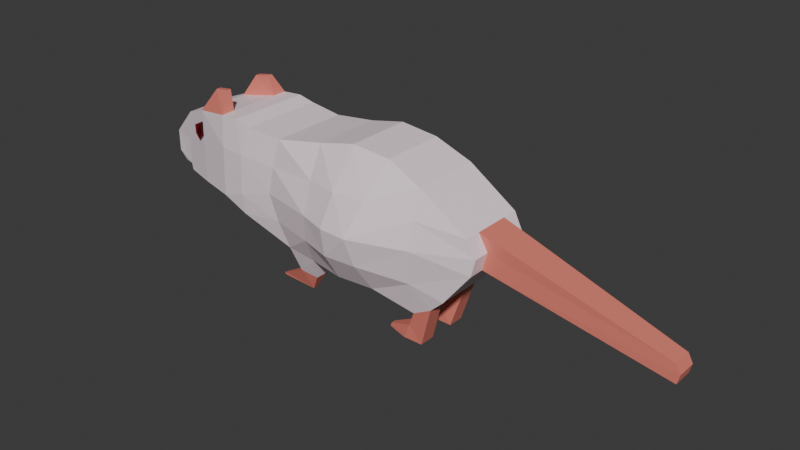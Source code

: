 # Source: rat.blend  (saved by Blender 4.5.90; exported with 4.5.12 LTS)
import bpy
from mathutils import Matrix  # noqa: F401  (used for matrix-valued properties, if any)

bpy.ops.wm.read_factory_settings(use_empty=True)
scene = bpy.context.scene
scene.name = 'Scene'

# ---- collections
col_collection = bpy.data.collections.new('Collection'); scene.collection.children.link(col_collection)

# ---- materials (node trees are filled in below, after node groups)
mat_pelaje = bpy.data.materials.new('Pelaje')
mat_pelaje.use_transparent_shadow = False
mat_blandas = bpy.data.materials.new('Blandas')
mat_blandas.use_transparent_shadow = False
mat_ojos = bpy.data.materials.new('Ojos')
mat_ojos.use_transparent_shadow = False
mat_ojos_2 = bpy.data.materials.new('Ojos_2')
mat_ojos_2.use_transparent_shadow = False

# ---- material node trees
mat_pelaje.use_nodes = True; mat_pelaje.node_tree.nodes.clear()
_N = mat_pelaje.node_tree.nodes; _L = mat_pelaje.node_tree.links
n0 = _N.new('ShaderNodeBsdfPrincipled'); n0.name = 'Principled BSDF'; n0.location = (10, 300)
n0.inputs[0].default_value = (0.9871, 0.8245, 0.8945, 1.0)
n0.inputs[3].default_value = 1.45
n1 = _N.new('ShaderNodeOutputMaterial'); n1.name = 'Material Output'; n1.location = (300, 300)
_L.new(n0.outputs[0], n1.inputs[0])
n1.is_active_output = True
mat_blandas.use_nodes = True; mat_blandas.node_tree.nodes.clear()
_N = mat_blandas.node_tree.nodes; _L = mat_blandas.node_tree.links
n0 = _N.new('ShaderNodeBsdfPrincipled'); n0.name = 'Principled BSDF'; n0.location = (10, 300)
n0.inputs[0].default_value = (0.8002, 0.2217, 0.1699, 1.0)
n0.inputs[3].default_value = 1.45
n1 = _N.new('ShaderNodeOutputMaterial'); n1.name = 'Material Output'; n1.location = (300, 300)
_L.new(n0.outputs[0], n1.inputs[0])
n1.is_active_output = True
mat_ojos.use_nodes = True; mat_ojos.node_tree.nodes.clear()
_N = mat_ojos.node_tree.nodes; _L = mat_ojos.node_tree.links
n0 = _N.new('ShaderNodeBsdfPrincipled'); n0.name = 'Principled BSDF'; n0.location = (10, 300)
n0.inputs[0].default_value = (0.0, 0.0, 0.0, 1.0)
n0.inputs[2].default_value = 0.3
n0.inputs[3].default_value = 1.45
n1 = _N.new('ShaderNodeOutputMaterial'); n1.name = 'Material Output'; n1.location = (300, 300)
_L.new(n0.outputs[0], n1.inputs[0])
n1.is_active_output = True
mat_ojos_2.use_nodes = True; mat_ojos_2.node_tree.nodes.clear()
_N = mat_ojos_2.node_tree.nodes; _L = mat_ojos_2.node_tree.links
n0 = _N.new('ShaderNodeBsdfPrincipled'); n0.name = 'Principled BSDF'; n0.location = (10, 300)
n0.inputs[0].default_value = (0.1838, 0.0, 0.005632, 1.0)
n0.inputs[3].default_value = 1.45
n1 = _N.new('ShaderNodeOutputMaterial'); n1.name = 'Material Output'; n1.location = (300, 300)
_L.new(n0.outputs[0], n1.inputs[0])
n1.is_active_output = True

# ---- world
world_world = bpy.data.worlds.new('World'); scene.world = world_world
world_world.use_nodes = True; world_world.node_tree.nodes.clear()
_N = world_world.node_tree.nodes; _L = world_world.node_tree.links
n0 = _N.new('ShaderNodeOutputWorld'); n0.name = 'World Output'; n0.location = (300, 300)
n1 = _N.new('ShaderNodeBackground'); n1.name = 'Background'; n1.location = (10, 300)
n1.inputs[0].default_value = (0.05088, 0.05088, 0.05088, 1.0)
_L.new(n1.outputs[0], n0.inputs[0])
n0.is_active_output = True
world_world.color = (0.05088, 0.05088, 0.05088)
world_world.use_sun_shadow = False
world_world.sun_shadow_jitter_overblur = 0.0

# ---- meshes
me_plane = bpy.data.meshes.new('Plane')
me_plane.from_pydata([(1.086, -0.3148, 0.4074), (1.456, -0.3332, 1.222), (-2.213, -0.1789, 0.9346), (1.501, -0.3317, 0.8897), (-1.301, -0.4217, 0.8014), (-0.5506, -0.3401, 0.4618), (-0.2443, -0.3456, 0.4298), (0.4913, -0.3823, 0.4298), (0.8937, -0.3033, 0.3016), (0.9834, -0.3414, 1.529), (0.6323, -0.3136, 1.677), (-0.1161, -0.3359, 1.625), (-0.5762, -0.384, 1.548), (-1.286, -0.4003, 1.604), (-1.9, -0.2682, 1.446), (0.9706, -0.4744, 0.9987), (0.4144, -0.6554, 0.9987), (-0.1418, -0.5493, 0.9987), (-0.6979, -0.4242, 0.9987), (1.543, -0.3247, 1.061), (-1.996, -0.224, 1.124), (-1.27, -0.4315, 1.301), (-0.6371, -0.4177, 1.274), (-0.129, -0.4656, 1.312), (0.5233, -0.5194, 1.338), (0.977, -0.4267, 1.264), (-2.126, -0.1834, 0.8541), (1.232, -0.3357, 0.5465), (-2.007, -0.2195, 0.8615), (-0.6243, -0.3997, 0.7302), (-0.193, -0.4934, 0.7142), (0.4528, -0.5678, 0.7142), (0.9321, -0.4098, 0.6501), (0.1235, -0.4137, 0.4298), (0.2527, -0.3218, 1.71), (0.1363, -0.64, 0.9987), (0.1972, -0.5338, 1.325), (0.1299, -0.5914, 0.7142), (-0.9312, -0.4166, 1.576), (-1.02, -0.4473, 1.295), (-1.044, -0.4436, 0.8945), (-2.219, -0.1745, 1.145), (-1.984, -0.2289, 0.8014), (-1.655, -0.3291, 1.538), (-1.66, -0.3331, 0.8067), (-1.045, -0.4168, 0.6843), (1.091, 0.0, 0.4169), (-2.219, 0.05522, 1.145), (1.456, 0.0, 1.222), (-2.213, 0.05056, 0.9346), (1.501, 0.0, 0.8897), (-1.778, 0.0, 0.8078), (-1.305, 0.0, 0.8014), (-0.5506, 0.06854, 0.4618), (-0.2443, 0.0, 0.4298), (0.8937, 0.0, 0.3016), (-1.286, 0.0, 1.604), (-1.9, 0.01865, 1.446), (1.543, 0.0, 1.061), (-2.216, 0.0569, 1.04), (-0.9312, 0.0, 1.576), (-2.06, 0.04626, 1.295), (-1.652, 0.0, 1.541), (-1.093, 0.0, 1.616), (-0.928, 0.0, 0.6316), (0.4913, 0.0, 0.4298), (-2.219, -0.04476, 1.145), (-2.126, 0.04154, 0.8541), (-2.213, -0.04736, 0.9352), (0.8937, -0.1475, 0.3016), (1.232, 0.0, 0.5465), (1.091, -0.165, 0.4169), (0.9834, 0.0, 1.529), (1.456, -0.1763, 1.222), (-0.2443, -0.1209, 0.4298), (-2.008, 0.03588, 0.8591), (0.6323, 0.0, 1.677), (0.2527, 0.0, 1.71), (-1.652, -0.1976, 1.541), (-1.286, -0.2559, 1.604), (-0.1161, 0.0, 1.625), (1.543, -0.1684, 1.061), (-0.5762, 0.0, 1.548), (-1.093, -0.4108, 1.616), (1.501, -0.1749, 0.8897), (-1.984, 0.0298, 0.8014), (-0.5506, -0.117, 0.4618), (-0.4024, -0.1985, 0.01724), (-0.4014, -0.1613, 0.0166), (-0.3071, -0.1122, 0.1877), (-0.3071, -0.2454, 0.1877), (-0.4936, -0.255, 0.2072), (-0.4936, -0.1205, 0.2072), (-0.7792, -0.1919, 0.03051), (-0.7891, -0.1932, 0.05259), (-2.286, -0.01067, 1.004), (-2.288, -0.007151, 1.067), (-1.332, -0.2857, 1.8), (-1.486, -0.2731, 1.774), (-1.332, -0.2391, 1.8), (-1.486, -0.2269, 1.774), (3.266, 0.0, 0.603), (3.22, 0.0, 0.6873), (3.244, 0.0, 0.5131), (3.244, -0.1003, 0.5131), (3.22, -0.1003, 0.6873), (3.266, -0.1003, 0.603), (0.7711, -0.2848, 0.002676), (0.9684, -0.2848, 0.002676), (0.7711, -0.1326, 0.002676), (0.8324, -0.286, 0.1521), (0.8324, -0.1333, 0.1521), (0.9684, -0.1261, 0.003176), (0.57, -0.2288, 0.01117), (0.57, -0.1885, 0.01117), (0.5862, -0.2289, 0.05075), (0.5862, -0.1886, 0.05075), (-1.657, -0.3305, 1.277), (-1.656, -0.3297, 1.425), (-1.817, -0.279, 1.341), (-1.73, -0.3079, 1.21), (-1.807, -0.2831, 1.255), (-1.657, -0.3305, 1.277), (-1.656, -0.3297, 1.425), (-1.817, -0.279, 1.341), (-1.73, -0.3079, 1.21), (-1.807, -0.2831, 1.255), (-1.704, -0.329, 1.282), (-1.704, -0.3286, 1.372), (-1.777, -0.3055, 1.334), (-1.742, -0.3173, 1.247), (-1.768, -0.3088, 1.263), (-1.661, -0.3428, 1.277), (-1.66, -0.342, 1.425), (-1.821, -0.2914, 1.341), (-1.734, -0.3202, 1.21), (-1.811, -0.2954, 1.255), (-1.734, -0.3297, 1.285), (-1.733, -0.3294, 1.34), (-1.753, -0.3233, 1.33), (-1.75, -0.3247, 1.27), (-1.745, -0.3262, 1.267), (-1.707, -0.3382, 1.282), (-1.706, -0.3377, 1.372), (-1.78, -0.3146, 1.334), (-1.745, -0.3265, 1.247), (-1.771, -0.3179, 1.263), (-1.736, -0.3354, 1.285), (-1.735, -0.3351, 1.34), (-1.755, -0.329, 1.33), (-1.752, -0.3304, 1.27), (-1.747, -0.3319, 1.267), (1.086, 0.3148, 0.4074), (1.456, 0.3332, 1.222), (-2.213, 0.1789, 0.9346), (1.501, 0.3317, 0.8897), (-1.301, 0.4217, 0.8014), (-0.5506, 0.3401, 0.4618), (-0.2443, 0.3456, 0.4298), (0.4913, 0.3823, 0.4298), (0.8937, 0.3033, 0.3016), (0.9834, 0.3414, 1.529), (0.6323, 0.3136, 1.677), (-0.1161, 0.3359, 1.625), (-0.5762, 0.384, 1.548), (-1.286, 0.4003, 1.604), (-1.9, 0.2682, 1.446), (0.9706, 0.4744, 0.9987), (0.4144, 0.6554, 0.9987), (-0.1418, 0.5493, 0.9987), (-0.6979, 0.4242, 0.9987), (1.543, 0.3247, 1.061), (-1.996, 0.224, 1.124), (-1.27, 0.4315, 1.301), (-0.6371, 0.4177, 1.274), (-0.129, 0.4656, 1.312), (0.5233, 0.5194, 1.338), (0.977, 0.4267, 1.264), (-2.126, 0.1834, 0.8541), (1.232, 0.3357, 0.5465), (-2.007, 0.2195, 0.8615), (-0.6243, 0.3997, 0.7302), (-0.193, 0.4934, 0.7142), (0.4528, 0.5678, 0.7142), (0.9321, 0.4098, 0.6501), (0.1235, 0.4137, 0.4298), (0.2527, 0.3218, 1.71), (0.1363, 0.64, 0.9987), (0.1972, 0.5338, 1.325), (0.1299, 0.5914, 0.7142), (-0.9312, 0.4166, 1.576), (-1.02, 0.4473, 1.295), (-1.044, 0.4436, 0.8945), (-2.219, 0.1745, 1.145), (-1.984, 0.2289, 0.8014), (-1.655, 0.3291, 1.538), (-1.66, 0.3331, 0.8067), (-1.045, 0.4168, 0.6843), (-2.219, -0.05522, 1.145), (-2.213, -0.05056, 0.9346), (-0.5506, -0.06854, 0.4618), (-1.9, -0.01865, 1.446), (-2.216, -0.0569, 1.04), (-2.06, -0.04626, 1.295), (-2.219, 0.04476, 1.145), (-2.126, -0.04154, 0.8541), (-2.213, 0.04736, 0.9352), (0.8937, 0.1475, 0.3016), (1.091, 0.165, 0.4169), (1.456, 0.1763, 1.222), (-0.2443, 0.1209, 0.4298), (-2.008, -0.03588, 0.8591), (-1.652, 0.1976, 1.541), (-1.286, 0.2559, 1.604), (1.543, 0.1684, 1.061), (-1.093, 0.4108, 1.616), (1.501, 0.1749, 0.8897), (-1.984, -0.0298, 0.8014), (-0.5506, 0.117, 0.4618), (-0.4024, 0.1985, 0.01724), (-0.4014, 0.1613, 0.0166), (-0.3071, 0.1122, 0.1877), (-0.3071, 0.2454, 0.1877), (-0.4936, 0.255, 0.2072), (-0.4936, 0.1205, 0.2072), (-0.7792, 0.1919, 0.03051), (-0.7891, 0.1932, 0.05259), (-2.286, 0.01067, 1.004), (-2.288, 0.007151, 1.067), (-1.332, 0.2857, 1.8), (-1.486, 0.2731, 1.774), (-1.332, 0.2391, 1.8), (-1.486, 0.2269, 1.774), (3.244, 0.1003, 0.5131), (3.22, 0.1003, 0.6873), (3.266, 0.1003, 0.603), (0.7711, 0.2848, 0.002676), (0.9684, 0.2848, 0.002676), (0.7711, 0.1326, 0.002676), (0.8324, 0.286, 0.1521), (0.8324, 0.1333, 0.1521), (0.9684, 0.1261, 0.003176), (0.57, 0.2288, 0.01117), (0.57, 0.1885, 0.01117), (0.5862, 0.2289, 0.05075), (0.5862, 0.1886, 0.05075), (-1.657, 0.3305, 1.277), (-1.656, 0.3297, 1.425), (-1.817, 0.279, 1.341), (-1.73, 0.3079, 1.21), (-1.807, 0.2831, 1.255), (-1.657, 0.3305, 1.277), (-1.656, 0.3297, 1.425), (-1.817, 0.279, 1.341), (-1.73, 0.3079, 1.21), (-1.807, 0.2831, 1.255), (-1.704, 0.329, 1.282), (-1.704, 0.3286, 1.372), (-1.777, 0.3055, 1.334), (-1.742, 0.3173, 1.247), (-1.768, 0.3088, 1.263), (-1.661, 0.3428, 1.277), (-1.66, 0.342, 1.425), (-1.821, 0.2914, 1.341), (-1.734, 0.3202, 1.21), (-1.811, 0.2954, 1.255), (-1.734, 0.3297, 1.285), (-1.733, 0.3294, 1.34), (-1.753, 0.3233, 1.33), (-1.75, 0.3247, 1.27), (-1.745, 0.3262, 1.267), (-1.707, 0.3382, 1.282), (-1.706, 0.3377, 1.372), (-1.78, 0.3146, 1.334), (-1.745, 0.3265, 1.247), (-1.771, 0.3179, 1.263), (-1.736, 0.3354, 1.285), (-1.735, 0.3351, 1.34), (-1.755, 0.329, 1.33), (-1.752, 0.3304, 1.27), (-1.747, 0.3319, 1.267)], [], [(40, 18, 29), (28, 44, 42), (2, 28, 26), (14, 43, 119, 20), (4, 40, 45), (68, 67, 49), (71, 70, 46), (73, 72, 48), (66, 96, 47), (57, 62, 78), (44, 52, 51), (83, 60, 38), (7, 65, 33), (90, 87, 91), (91, 94, 92), (112, 108, 0), (1, 19, 25, 9), (8, 0, 110), (3, 27, 32, 15), (17, 30, 29, 18), (16, 31, 37, 35), (15, 32, 31, 16), (12, 22, 39, 38), (41, 14, 20), (43, 13, 21), (23, 22, 12, 11), (24, 36, 34, 10), (9, 25, 24, 10), (25, 15, 16, 24), (16, 35, 36, 24), (17, 18, 22, 23), (18, 40, 39, 22), (4, 44, 117, 118, 43, 21), (19, 3, 15, 25), (32, 8, 7, 31), (31, 7, 33, 37), (30, 6, 5, 29), (29, 5, 45, 40), (0, 8, 32, 27), (33, 6, 30, 37), (36, 35, 17, 23), (36, 23, 11, 34), (37, 30, 17, 35), (28, 2, 41, 20), (39, 83, 38), (44, 28, 20, 119, 121, 120, 117), (39, 21, 13, 83), (39, 40, 4, 21), (46, 55, 69, 71), (59, 47, 96), (69, 55, 65), (74, 65, 54), (56, 79, 78, 62), (105, 73, 48, 102), (56, 63, 83, 79), (66, 47, 61), (54, 53, 86, 74), (84, 50, 70), (86, 53, 64), (83, 63, 60), (106, 104, 84, 81), (84, 3, 19, 81), (88, 87, 90, 89), (60, 82, 12, 38), (64, 45, 5, 86), (51, 85, 42, 44), (44, 4, 52), (85, 75, 28, 42), (70, 27, 3, 84), (78, 43, 14, 57), (57, 14, 41, 61), (82, 80, 11, 12), (41, 2, 68), (13, 79, 83), (41, 66, 61), (73, 81, 19, 1), (80, 77, 34, 11), (97, 99, 79, 13), (108, 107, 110, 0), (77, 76, 10, 34), (72, 9, 10, 76), (75, 67, 26, 28), (65, 74, 6, 33), (52, 4, 45, 64), (72, 73, 1, 9), (70, 71, 0, 27), (65, 7, 8, 69), (67, 68, 2, 26), (94, 91, 87, 93), (41, 68, 66), (92, 89, 74, 86), (89, 92, 88), (91, 92, 86, 5), (91, 5, 6, 90), (90, 6, 74, 89), (94, 93, 88, 92), (87, 88, 93), (95, 49, 59, 96), (96, 66, 68, 95), (99, 97, 98, 100), (68, 49, 95), (98, 43, 78, 100), (100, 78, 79, 99), (98, 97, 13, 43), (101, 106, 105, 102), (103, 104, 106, 101), (104, 103, 50, 84), (105, 106, 81, 73), (102, 48, 58, 101), (101, 58, 50, 103), (112, 109, 107, 108), (113, 107, 109, 114), (112, 71, 69, 111), (111, 109, 112), (110, 111, 69, 8), (71, 112, 0), (113, 114, 116, 115), (115, 110, 107, 113), (115, 116, 111, 110), (116, 114, 109, 111), (126, 124, 134, 136), (121, 119, 124, 126), (118, 119, 43), (117, 120, 125, 122), (120, 121, 126, 125), (119, 118, 123, 124), (118, 117, 122, 123), (127, 130, 145, 142), (122, 125, 135, 132), (123, 122, 132, 133), (125, 126, 136, 135), (124, 123, 133, 134), (127, 128, 133, 132), (128, 129, 134, 133), (130, 127, 132, 135), (131, 130, 135, 136), (129, 131, 136, 134), (141, 139, 149, 151), (128, 127, 142, 143), (130, 131, 146, 145), (129, 128, 143, 144), (131, 129, 144, 146), (137, 138, 143, 142), (138, 139, 144, 143), (140, 137, 142, 145), (141, 140, 145, 146), (139, 141, 146, 144), (147, 150, 151, 149, 148), (137, 140, 150, 147), (138, 137, 147, 148), (140, 141, 151, 150), (139, 138, 148, 149), (192, 181, 170), (180, 194, 196), (154, 178, 180), (166, 172, 248, 195), (156, 197, 192), (206, 199, 205), (208, 46, 70), (209, 48, 72), (204, 198, 228), (201, 212, 62), (196, 51, 52), (215, 190, 60), (159, 185, 65), (222, 223, 219), (223, 224, 226), (241, 152, 237), (153, 161, 177, 171), (160, 239, 152), (155, 167, 184, 179), (169, 170, 181, 182), (168, 187, 189, 183), (167, 168, 183, 184), (164, 190, 191, 174), (193, 172, 166), (195, 173, 165), (175, 163, 164, 174), (176, 162, 186, 188), (161, 162, 176, 177), (177, 176, 168, 167), (168, 176, 188, 187), (169, 175, 174, 170), (170, 174, 191, 192), (156, 173, 195, 247, 246, 196), (171, 177, 167, 155), (184, 183, 159, 160), (183, 189, 185, 159), (182, 181, 157, 158), (181, 192, 197, 157), (152, 179, 184, 160), (185, 189, 182, 158), (188, 175, 169, 187), (188, 186, 163, 175), (189, 187, 169, 182), (180, 172, 193, 154), (191, 190, 215), (196, 246, 249, 250, 248, 172, 180), (191, 215, 165, 173), (191, 173, 156, 192), (46, 208, 207, 55), (202, 228, 198), (207, 65, 55), (210, 54, 65), (56, 62, 212, 213), (234, 102, 48, 209), (56, 213, 215, 63), (204, 203, 198), (54, 210, 218, 200), (216, 70, 50), (218, 64, 200), (215, 60, 63), (235, 214, 216, 233), (216, 214, 171, 155), (220, 221, 222, 219), (60, 190, 164, 82), (64, 218, 157, 197), (51, 196, 194, 217), (196, 52, 156), (217, 194, 180, 211), (70, 216, 155, 179), (212, 201, 166, 195), (201, 203, 193, 166), (82, 164, 163, 80), (193, 206, 154), (165, 215, 213), (193, 203, 204), (209, 153, 171, 214), (80, 163, 186, 77), (229, 165, 213, 231), (237, 152, 239, 236), (77, 186, 162, 76), (72, 76, 162, 161), (211, 180, 178, 205), (65, 185, 158, 210), (52, 64, 197, 156), (72, 161, 153, 209), (70, 179, 152, 208), (65, 207, 160, 159), (205, 178, 154, 206), (226, 225, 219, 223), (193, 204, 206), (224, 218, 210, 221), (221, 220, 224), (223, 157, 218, 224), (223, 222, 158, 157), (222, 221, 210, 158), (226, 224, 220, 225), (219, 225, 220), (227, 228, 202, 199), (228, 227, 206, 204), (231, 232, 230, 229), (206, 227, 199), (230, 232, 212, 195), (232, 231, 213, 212), (230, 195, 165, 229), (101, 102, 234, 235), (103, 101, 235, 233), (233, 216, 50, 103), (234, 209, 214, 235), (241, 237, 236, 238), (242, 243, 238, 236), (241, 240, 207, 208), (240, 241, 238), (239, 160, 207, 240), (208, 152, 241), (242, 244, 245, 243), (244, 242, 236, 239), (244, 239, 240, 245), (245, 240, 238, 243), (255, 265, 263, 253), (250, 255, 253, 248), (247, 195, 248), (246, 251, 254, 249), (249, 254, 255, 250), (248, 253, 252, 247), (247, 252, 251, 246), (256, 271, 274, 259), (251, 261, 264, 254), (252, 262, 261, 251), (254, 264, 265, 255), (253, 263, 262, 252), (256, 261, 262, 257), (257, 262, 263, 258), (259, 264, 261, 256), (260, 265, 264, 259), (258, 263, 265, 260), (270, 280, 278, 268), (257, 272, 271, 256), (259, 274, 275, 260), (258, 273, 272, 257), (260, 275, 273, 258), (266, 271, 272, 267), (267, 272, 273, 268), (269, 274, 271, 266), (270, 275, 274, 269), (268, 273, 275, 270), (276, 277, 278, 280, 279), (266, 276, 279, 269), (267, 277, 276, 266), (269, 279, 280, 270), (268, 278, 277, 267)])
me_plane.polygons.foreach_set('material_index', [0, 0, 0, 0, 0, 0, 0, 0, 1, 0, 0, 0, 0, 1, 1, 1, 0, 1, 0, 0, 0, 0, 0, 0, 0, 0, 0, 0, 0, 0, 0, 0, 0, 0, 0, 0, 0, 0, 0, 0, 0, 0, 0, 0, 0, 0, 0, 0, 0, 1, 0, 0, 0, 1, 0, 0, 0, 0, 0, 0, 1, 0, 1, 0, 0, 0, 0, 0, 0, 0, 0, 0, 0, 0, 0, 0, 0, 1, 1, 0, 0, 0, 0, 0, 0, 0, 0, 0, 1, 0, 0, 1, 0, 0, 0, 1, 1, 1, 1, 1, 1, 1, 1, 1, 1, 1, 1, 1, 0, 0, 1, 1, 1, 1, 1, 1, 1, 1, 1, 1, 2, 0, 0, 0, 0, 0, 0, 2, 2, 2, 2, 2, 3, 3, 3, 3, 3, 2, 2, 2, 2, 2, 3, 3, 3, 3, 3, 3, 2, 2, 2, 2, 0, 0, 0, 0, 0, 0, 0, 0, 1, 0, 0, 0, 0, 1, 1, 1, 0, 1, 0, 0, 0, 0, 0, 0, 0, 0, 0, 0, 0, 0, 0, 0, 0, 0, 0, 0, 0, 0, 0, 0, 0, 0, 0, 0, 0, 0, 0, 0, 0, 1, 0, 0, 0, 1, 0, 0, 0, 0, 0, 0, 1, 0, 1, 0, 0, 0, 0, 0, 0, 0, 0, 0, 0, 0, 0, 0, 0, 1, 1, 0, 0, 0, 0, 0, 0, 0, 0, 0, 1, 0, 0, 1, 0, 0, 0, 1, 1, 1, 1, 1, 1, 1, 1, 1, 1, 1, 1, 1, 1, 1, 1, 1, 1, 1, 1, 1, 1, 1, 2, 0, 0, 0, 0, 0, 0, 2, 2, 2, 2, 2, 3, 3, 3, 3, 3, 2, 2, 2, 2, 2, 3, 3, 3, 3, 3, 3, 2, 2, 2, 2])
_uv = me_plane.uv_layers.new(name='UVMap')
_uv.uv.foreach_set('vector', [0.3394, 0.3433, 0.4286, 0.5, 0.4286, 0.25, 0.005231, 0.01955, 0.1708, 0.03641, 0.07143, 0.0, 0.0, 0.5, 0.005231, 0.01955, 0.0, 0.25, 0.1429, 1.0, 0.2143, 0.9982, 0.1482, 0.8799, 0.07558, 0.75, 0.2857, 0.001272, 0.3394, 0.3433, 0.3349, 0.0, 0.0, 0.5018, 0.0, 0.25, 0.0, 0.5, 1.0, 0.0, 1.0, 0.25, 1.0, 0.0, 1.0, 1.0, 0.8571, 1.0, 1.0, 1.0, 0.0, 1.0, 0.0, 1.0, 0.0, 1.0, 0.1429, 1.0, 0.2143, 1.0, 0.2143, 1.0, 0.1708, 0.03641, 0.2857, 0.0, 0.1429, 0.0, 0.3214, 1.0, 0.3571, 1.0, 0.3571, 1.0, 0.7143, 0.0, 0.7143, 0.0, 0.6429, 0.0, 0.5714, 0.0, 0.5656, 0.0, 0.4286, 0.0, 0.4286, 0.0, 0.4286, 0.0, 0.4286, 0.0, 1.0, 0.0, 1.0, 0.0, 1.0, 0.0, 1.0, 1.0, 1.0, 0.75, 0.8571, 0.75, 0.8571, 1.0, 0.8571, 0.0, 1.0, 0.0, 0.8571, 0.0, 1.0, 0.5, 1.0, 0.25, 0.8571, 0.25, 0.8571, 0.5, 0.5714, 0.5, 0.5714, 0.25, 0.4286, 0.25, 0.4286, 0.5, 0.7143, 0.5, 0.7143, 0.25, 0.6429, 0.25, 0.6429, 0.5, 0.8571, 0.5, 0.8571, 0.25, 0.7143, 0.25, 0.7143, 0.5, 0.4286, 1.0, 0.4286, 0.75, 0.3418, 0.75, 0.3571, 1.0, 9.234e-05, 0.9998, 0.1429, 1.0, 0.07558, 0.75, 0.2143, 0.9982, 0.2857, 1.0, 0.2857, 0.75, 0.5714, 0.75, 0.4286, 0.75, 0.4286, 1.0, 0.5714, 1.0, 0.7143, 0.75, 0.6429, 0.75, 0.6429, 1.0, 0.7143, 1.0, 0.8571, 1.0, 0.8571, 0.75, 0.7143, 0.75, 0.7143, 1.0, 0.8571, 0.75, 0.8571, 0.5, 0.7143, 0.5, 0.7143, 0.75, 0.7143, 0.5, 0.6429, 0.5, 0.6429, 0.75, 0.7143, 0.75, 0.5714, 0.5, 0.4286, 0.5, 0.4286, 0.75, 0.5714, 0.75, 0.4286, 0.5, 0.3394, 0.3433, 0.3418, 0.75, 0.4286, 0.75, 0.2857, 0.001272, 0.1708, 0.03641, 0.1988, 0.6545, 0.2075, 0.8486, 0.2143, 0.9982, 0.2857, 0.75, 1.0, 0.75, 1.0, 0.5, 0.8571, 0.5, 0.8571, 0.75, 0.8571, 0.25, 0.8571, 0.0, 0.7143, 0.0, 0.7143, 0.25, 0.7143, 0.25, 0.7143, 0.0, 0.6429, 0.0, 0.6429, 0.25, 0.5714, 0.25, 0.5714, 0.0, 0.4286, 0.0, 0.4286, 0.25, 0.4286, 0.25, 0.4286, 0.0, 0.3349, 0.0, 0.3394, 0.3433, 1.0, 0.0, 0.8571, 0.0, 0.8571, 0.25, 1.0, 0.25, 0.6429, 0.0, 0.5714, 0.0, 0.5714, 0.25, 0.6429, 0.25, 0.6429, 0.75, 0.6429, 0.5, 0.5714, 0.5, 0.5714, 0.75, 0.6429, 0.75, 0.5714, 0.75, 0.5714, 1.0, 0.6429, 1.0, 0.6429, 0.25, 0.5714, 0.25, 0.5714, 0.5, 0.6429, 0.5, 0.005231, 0.01955, 0.0, 0.5, 9.234e-05, 0.9998, 0.07558, 0.75, 0.3418, 0.75, 0.3214, 1.0, 0.3571, 1.0, 0.1708, 0.03641, 0.005231, 0.01955, 0.07558, 0.75, 0.1482, 0.8799, 0.1463, 0.7524, 0.1695, 0.6232, 0.1988, 0.6545, 0.3418, 0.75, 0.2857, 0.75, 0.2857, 1.0, 0.3214, 1.0, 0.3418, 0.75, 0.3394, 0.3433, 0.2857, 0.001272, 0.2857, 0.75, 1.0, 0.0, 0.8571, 0.0, 0.8571, 0.0, 1.0, 0.0, 0.0, 0.0, 0.0, 0.0, 0.0, 0.0, 0.8571, 0.0, 0.8571, 0.0, 0.7143, 0.0, 0.5714, 0.0, 0.7143, 0.0, 0.5714, 0.0, 0.2857, 1.0, 0.2857, 1.0, 0.2143, 1.0, 0.2143, 1.0, 1.0, 1.0, 1.0, 1.0, 1.0, 1.0, 1.0, 1.0, 0.2857, 1.0, 0.3214, 1.0, 0.3214, 1.0, 0.2857, 1.0, 0.0, 1.0, 0.0, 1.0, 0.07143, 1.0, 0.5714, 0.0, 0.4286, 0.0, 0.4286, 0.0, 0.5714, 0.0, 1.0, 0.5, 1.0, 0.5, 1.0, 0.25, 0.4286, 0.0, 0.4286, 0.0, 0.3571, 0.0, 0.3214, 1.0, 0.3214, 1.0, 0.3571, 1.0, 1.0, 0.75, 1.0, 0.5, 1.0, 0.5, 1.0, 0.75, 1.0, 0.5, 1.0, 0.5, 1.0, 0.75, 1.0, 0.75, 0.5692, 0.0, 0.5656, 0.0, 0.5714, 0.0, 0.5714, 0.0, 0.3571, 1.0, 0.4286, 1.0, 0.4286, 1.0, 0.3571, 1.0, 0.3571, 0.0, 0.3349, 0.0, 0.4286, 0.0, 0.4286, 0.0, 0.1429, 0.0, 0.07143, 0.0, 0.07143, 0.0, 0.1708, 0.03641, 0.1708, 0.03641, 0.2857, 0.001272, 0.2857, 0.0, 0.07143, 0.0, 0.0, 0.0, 0.005231, 0.01955, 0.07143, 0.0, 1.0, 0.25, 1.0, 0.25, 1.0, 0.5, 1.0, 0.5, 0.2143, 1.0, 0.2143, 0.9982, 0.1429, 1.0, 0.1429, 1.0, 0.1429, 1.0, 0.1429, 1.0, 9.234e-05, 0.9998, 0.07143, 1.0, 0.4286, 1.0, 0.5714, 1.0, 0.5714, 1.0, 0.4286, 1.0, 9.234e-05, 0.9998, 0.0, 0.5, 0.0, 0.5018, 0.2857, 1.0, 0.2857, 1.0, 0.3214, 1.0, 9.234e-05, 0.9998, 0.0, 1.0, 0.07143, 1.0, 1.0, 1.0, 1.0, 0.75, 1.0, 0.75, 1.0, 1.0, 0.5714, 1.0, 0.6429, 1.0, 0.6429, 1.0, 0.5714, 1.0, 0.2857, 1.0, 0.2857, 1.0, 0.2857, 1.0, 0.2857, 1.0, 1.0, 0.0, 0.8571, 0.0, 0.8571, 0.0, 1.0, 0.0, 0.6429, 1.0, 0.7143, 1.0, 0.7143, 1.0, 0.6429, 1.0, 0.8571, 1.0, 0.8571, 1.0, 0.7143, 1.0, 0.7143, 1.0, 0.0, 0.0, 0.0, 0.25, 0.0, 0.25, 0.005231, 0.01955, 0.7143, 0.0, 0.5714, 0.0, 0.5714, 0.0, 0.6429, 0.0, 0.2857, 0.0, 0.2857, 0.001272, 0.3349, 0.0, 0.3571, 0.0, 0.8571, 1.0, 1.0, 1.0, 1.0, 1.0, 0.8571, 1.0, 1.0, 0.25, 1.0, 0.0, 1.0, 0.0, 1.0, 0.25, 0.7143, 0.0, 0.7143, 0.0, 0.8571, 0.0, 0.8571, 0.0, 0.0, 0.25, 0.0, 0.5018, 0.0, 0.5, 0.0, 0.25, 0.4286, 0.0, 0.4286, 0.0, 0.5656, 0.0, 0.4286, 0.0, 9.234e-05, 0.9998, 0.0, 0.5018, 0.0, 1.0, 0.4286, 0.0, 0.5714, 0.0, 0.5714, 0.0, 0.4286, 0.0, 0.5714, 0.0, 0.4286, 0.0, 0.5692, 0.0, 0.4286, 0.0, 0.4286, 0.0, 0.4286, 0.0, 0.4286, 0.0, 0.4286, 0.0, 0.4286, 0.0, 0.5714, 0.0, 0.5714, 0.0, 0.5714, 0.0, 0.5714, 0.0, 0.5714, 0.0, 0.5714, 0.0, 0.4286, 0.0, 0.4286, 0.0, 0.5692, 0.0, 0.4286, 0.0, 0.5656, 0.0, 0.5692, 0.0, 0.4286, 0.0, 0.0, 0.0, 0.0, 0.0, 0.0, 0.0, 0.0, 0.0, 0.0, 1.0, 0.0, 1.0, 0.0, 0.5018, 0.0, 0.5011, 0.2857, 1.0, 0.2857, 1.0, 0.2143, 1.0, 0.2143, 1.0, 0.0, 0.5018, 0.0, 0.5, 0.0, 0.5011, 0.2143, 1.0, 0.2143, 0.9982, 0.2143, 1.0, 0.2143, 1.0, 0.2143, 1.0, 0.2143, 1.0, 0.2857, 1.0, 0.2857, 1.0, 0.2143, 1.0, 0.2857, 1.0, 0.2857, 1.0, 0.2143, 0.9982, 1.0, 0.75, 1.0, 0.75, 1.0, 1.0, 1.0, 1.0, 1.0, 0.5, 1.0, 0.5, 1.0, 0.75, 1.0, 0.75, 1.0, 0.5, 1.0, 0.5, 1.0, 0.5, 1.0, 0.5, 1.0, 1.0, 1.0, 0.75, 1.0, 0.75, 1.0, 1.0, 0.0, 0.0, 0.0, 0.0, 0.0, 0.0, 0.0, 0.0, 0.0, 0.0, 0.0, 0.0, 0.0, 0.0, 0.0, 0.0, 1.0, 0.0, 0.8571, 0.0, 0.8571, 0.0, 1.0, 0.0, 0.8571, 0.0, 0.8571, 0.0, 0.8571, 0.0, 0.8571, 0.0, 1.0, 0.0, 1.0, 0.0, 0.8571, 0.0, 0.8571, 0.0, 0.8571, 0.0, 0.8571, 0.0, 1.0, 0.0, 0.8571, 0.0, 0.8571, 0.0, 0.8571, 0.0, 0.8571, 0.0, 1.0, 0.0, 1.0, 0.0, 1.0, 0.0, 0.8571, 0.0, 0.8571, 0.0, 0.8571, 0.0, 0.8571, 0.0, 0.8571, 0.0, 0.8571, 0.0, 0.8571, 0.0, 0.8571, 0.0, 0.8571, 0.0, 0.8571, 0.0, 0.8571, 0.0, 0.8571, 0.0, 0.8571, 0.0, 0.8571, 0.0, 0.8571, 0.0, 0.8571, 0.0, 0.1463, 0.7524, 0.1482, 0.8799, 0.1482, 0.8799, 0.1463, 0.7524, 0.1463, 0.7524, 0.1482, 0.8799, 0.1482, 0.8799, 0.1463, 0.7524, 0.2075, 0.8486, 0.1482, 0.8799, 0.2143, 0.9982, 0.1988, 0.6545, 0.1695, 0.6232, 0.1695, 0.6232, 0.1988, 0.6545, 0.1695, 0.6232, 0.1463, 0.7524, 0.1463, 0.7524, 0.1695, 0.6232, 0.1482, 0.8799, 0.2075, 0.8486, 0.2075, 0.8486, 0.1482, 0.8799, 0.2075, 0.8486, 0.1988, 0.6545, 0.1988, 0.6545, 0.2075, 0.8486, 0.1842, 0.6975, 0.1692, 0.682, 0.1692, 0.682, 0.1842, 0.6975, 0.1988, 0.6545, 0.1695, 0.6232, 0.1695, 0.6232, 0.1988, 0.6545, 0.2075, 0.8486, 0.1988, 0.6545, 0.1988, 0.6545, 0.2075, 0.8486, 0.1695, 0.6232, 0.1463, 0.7524, 0.1463, 0.7524, 0.1695, 0.6232, 0.1482, 0.8799, 0.2075, 0.8486, 0.2075, 0.8486, 0.1482, 0.8799, 0.1842, 0.6975, 0.1897, 0.8171, 0.2075, 0.8486, 0.1988, 0.6545, 0.1897, 0.8171, 0.1627, 0.831, 0.1482, 0.8799, 0.2075, 0.8486, 0.1692, 0.682, 0.1842, 0.6975, 0.1988, 0.6545, 0.1695, 0.6232, 0.1612, 0.726, 0.1692, 0.682, 0.1695, 0.6232, 0.1463, 0.7524, 0.1627, 0.831, 0.1612, 0.726, 0.1463, 0.7524, 0.1482, 0.8799, 0.1704, 0.7098, 0.1716, 0.801, 0.1716, 0.801, 0.1704, 0.7098, 0.1897, 0.8171, 0.1842, 0.6975, 0.1842, 0.6975, 0.1897, 0.8171, 0.1692, 0.682, 0.1612, 0.726, 0.1612, 0.726, 0.1692, 0.682, 0.1627, 0.831, 0.1897, 0.8171, 0.1897, 0.8171, 0.1627, 0.831, 0.1612, 0.726, 0.1627, 0.831, 0.1627, 0.831, 0.1612, 0.726, 0.1753, 0.7241, 0.1787, 0.7974, 0.1897, 0.8171, 0.1842, 0.6975, 0.1787, 0.7974, 0.1716, 0.801, 0.1627, 0.831, 0.1897, 0.8171, 0.1689, 0.7177, 0.1753, 0.7241, 0.1842, 0.6975, 0.1692, 0.682, 0.1704, 0.7098, 0.1689, 0.7177, 0.1692, 0.682, 0.1612, 0.726, 0.1716, 0.801, 0.1704, 0.7098, 0.1612, 0.726, 0.1627, 0.831, 0.1753, 0.7241, 0.1689, 0.7177, 0.1704, 0.7098, 0.1716, 0.801, 0.1787, 0.7974, 0.1753, 0.7241, 0.1689, 0.7177, 0.1689, 0.7177, 0.1753, 0.7241, 0.1787, 0.7974, 0.1753, 0.7241, 0.1753, 0.7241, 0.1787, 0.7974, 0.1689, 0.7177, 0.1704, 0.7098, 0.1704, 0.7098, 0.1689, 0.7177, 0.1716, 0.801, 0.1787, 0.7974, 0.1787, 0.7974, 0.1716, 0.801, 0.3394, 0.3433, 0.4286, 0.25, 0.4286, 0.5, 0.005231, 0.01955, 0.07143, 0.0, 0.1708, 0.03641, 0.0, 0.5, 0.0, 0.25, 0.005231, 0.01955, 0.1429, 1.0, 0.07558, 0.75, 0.1482, 0.8799, 0.2143, 0.9982, 0.2857, 0.001272, 0.3349, 0.0, 0.3394, 0.3433, 0.0, 0.5018, 0.0, 0.5, 0.0, 0.25, 1.0, 0.0, 1.0, 0.0, 1.0, 0.25, 1.0, 1.0, 1.0, 1.0, 0.8571, 1.0, 0.0, 1.0, 0.0, 1.0, 0.0, 1.0, 0.1429, 1.0, 0.2143, 1.0, 0.2143, 1.0, 0.1708, 0.03641, 0.1429, 0.0, 0.2857, 0.0, 0.3214, 1.0, 0.3571, 1.0, 0.3571, 1.0, 0.7143, 0.0, 0.6429, 0.0, 0.7143, 0.0, 0.5714, 0.0, 0.4286, 0.0, 0.5656, 0.0, 0.4286, 0.0, 0.4286, 0.0, 0.4286, 0.0, 1.0, 0.0, 1.0, 0.0, 1.0, 0.0, 1.0, 1.0, 0.8571, 1.0, 0.8571, 0.75, 1.0, 0.75, 0.8571, 0.0, 0.8571, 0.0, 1.0, 0.0, 1.0, 0.5, 0.8571, 0.5, 0.8571, 0.25, 1.0, 0.25, 0.5714, 0.5, 0.4286, 0.5, 0.4286, 0.25, 0.5714, 0.25, 0.7143, 0.5, 0.6429, 0.5, 0.6429, 0.25, 0.7143, 0.25, 0.8571, 0.5, 0.7143, 0.5, 0.7143, 0.25, 0.8571, 0.25, 0.4286, 1.0, 0.3571, 1.0, 0.3418, 0.75, 0.4286, 0.75, 9.234e-05, 0.9998, 0.07558, 0.75, 0.1429, 1.0, 0.2143, 0.9982, 0.2857, 0.75, 0.2857, 1.0, 0.5714, 0.75, 0.5714, 1.0, 0.4286, 1.0, 0.4286, 0.75, 0.7143, 0.75, 0.7143, 1.0, 0.6429, 1.0, 0.6429, 0.75, 0.8571, 1.0, 0.7143, 1.0, 0.7143, 0.75, 0.8571, 0.75, 0.8571, 0.75, 0.7143, 0.75, 0.7143, 0.5, 0.8571, 0.5, 0.7143, 0.5, 0.7143, 0.75, 0.6429, 0.75, 0.6429, 0.5, 0.5714, 0.5, 0.5714, 0.75, 0.4286, 0.75, 0.4286, 0.5, 0.4286, 0.5, 0.4286, 0.75, 0.3418, 0.75, 0.3394, 0.3433, 0.2857, 0.001272, 0.2857, 0.75, 0.2143, 0.9982, 0.2075, 0.8486, 0.1988, 0.6545, 0.1708, 0.03641, 1.0, 0.75, 0.8571, 0.75, 0.8571, 0.5, 1.0, 0.5, 0.8571, 0.25, 0.7143, 0.25, 0.7143, 0.0, 0.8571, 0.0, 0.7143, 0.25, 0.6429, 0.25, 0.6429, 0.0, 0.7143, 0.0, 0.5714, 0.25, 0.4286, 0.25, 0.4286, 0.0, 0.5714, 0.0, 0.4286, 0.25, 0.3394, 0.3433, 0.3349, 0.0, 0.4286, 0.0, 1.0, 0.0, 1.0, 0.25, 0.8571, 0.25, 0.8571, 0.0, 0.6429, 0.0, 0.6429, 0.25, 0.5714, 0.25, 0.5714, 0.0, 0.6429, 0.75, 0.5714, 0.75, 0.5714, 0.5, 0.6429, 0.5, 0.6429, 0.75, 0.6429, 1.0, 0.5714, 1.0, 0.5714, 0.75, 0.6429, 0.25, 0.6429, 0.5, 0.5714, 0.5, 0.5714, 0.25, 0.005231, 0.01955, 0.07558, 0.75, 9.234e-05, 0.9998, 0.0, 0.5, 0.3418, 0.75, 0.3571, 1.0, 0.3214, 1.0, 0.1708, 0.03641, 0.1988, 0.6545, 0.1695, 0.6232, 0.1463, 0.7524, 0.1482, 0.8799, 0.07558, 0.75, 0.005231, 0.01955, 0.3418, 0.75, 0.3214, 1.0, 0.2857, 1.0, 0.2857, 0.75, 0.3418, 0.75, 0.2857, 0.75, 0.2857, 0.001272, 0.3394, 0.3433, 1.0, 0.0, 1.0, 0.0, 0.8571, 0.0, 0.8571, 0.0, 0.0, 0.0, 0.0, 0.0, 0.0, 0.0, 0.8571, 0.0, 0.7143, 0.0, 0.8571, 0.0, 0.5714, 0.0, 0.5714, 0.0, 0.7143, 0.0, 0.2857, 1.0, 0.2143, 1.0, 0.2143, 1.0, 0.2857, 1.0, 1.0, 1.0, 1.0, 1.0, 1.0, 1.0, 1.0, 1.0, 0.2857, 1.0, 0.2857, 1.0, 0.3214, 1.0, 0.3214, 1.0, 0.0, 1.0, 0.07143, 1.0, 0.0, 1.0, 0.5714, 0.0, 0.5714, 0.0, 0.4286, 0.0, 0.4286, 0.0, 1.0, 0.5, 1.0, 0.25, 1.0, 0.5, 0.4286, 0.0, 0.3571, 0.0, 0.4286, 0.0, 0.3214, 1.0, 0.3571, 1.0, 0.3214, 1.0, 1.0, 0.75, 1.0, 0.75, 1.0, 0.5, 1.0, 0.5, 1.0, 0.5, 1.0, 0.75, 1.0, 0.75, 1.0, 0.5, 0.5692, 0.0, 0.5714, 0.0, 0.5714, 0.0, 0.5656, 0.0, 0.3571, 1.0, 0.3571, 1.0, 0.4286, 1.0, 0.4286, 1.0, 0.3571, 0.0, 0.4286, 0.0, 0.4286, 0.0, 0.3349, 0.0, 0.1429, 0.0, 0.1708, 0.03641, 0.07143, 0.0, 0.07143, 0.0, 0.1708, 0.03641, 0.2857, 0.0, 0.2857, 0.001272, 0.07143, 0.0, 0.07143, 0.0, 0.005231, 0.01955, 0.0, 0.0, 1.0, 0.25, 1.0, 0.5, 1.0, 0.5, 1.0, 0.25, 0.2143, 1.0, 0.1429, 1.0, 0.1429, 1.0, 0.2143, 0.9982, 0.1429, 1.0, 0.07143, 1.0, 9.234e-05, 0.9998, 0.1429, 1.0, 0.4286, 1.0, 0.4286, 1.0, 0.5714, 1.0, 0.5714, 1.0, 9.234e-05, 0.9998, 0.0, 0.5018, 0.0, 0.5, 0.2857, 1.0, 0.3214, 1.0, 0.2857, 1.0, 9.234e-05, 0.9998, 0.07143, 1.0, 0.0, 1.0, 1.0, 1.0, 1.0, 1.0, 1.0, 0.75, 1.0, 0.75, 0.5714, 1.0, 0.5714, 1.0, 0.6429, 1.0, 0.6429, 1.0, 0.2857, 1.0, 0.2857, 1.0, 0.2857, 1.0, 0.2857, 1.0, 1.0, 0.0, 1.0, 0.0, 0.8571, 0.0, 0.8571, 0.0, 0.6429, 1.0, 0.6429, 1.0, 0.7143, 1.0, 0.7143, 1.0, 0.8571, 1.0, 0.7143, 1.0, 0.7143, 1.0, 0.8571, 1.0, 0.0, 0.0, 0.005231, 0.01955, 0.0, 0.25, 0.0, 0.25, 0.7143, 0.0, 0.6429, 0.0, 0.5714, 0.0, 0.5714, 0.0, 0.2857, 0.0, 0.3571, 0.0, 0.3349, 0.0, 0.2857, 0.001272, 0.8571, 1.0, 0.8571, 1.0, 1.0, 1.0, 1.0, 1.0, 1.0, 0.25, 1.0, 0.25, 1.0, 0.0, 1.0, 0.0, 0.7143, 0.0, 0.8571, 0.0, 0.8571, 0.0, 0.7143, 0.0, 0.0, 0.25, 0.0, 0.25, 0.0, 0.5, 0.0, 0.5018, 0.4286, 0.0, 0.4286, 0.0, 0.5656, 0.0, 0.4286, 0.0, 9.234e-05, 0.9998, 0.0, 1.0, 0.0, 0.5018, 0.4286, 0.0, 0.4286, 0.0, 0.5714, 0.0, 0.5714, 0.0, 0.5714, 0.0, 0.5692, 0.0, 0.4286, 0.0, 0.4286, 0.0, 0.4286, 0.0, 0.4286, 0.0, 0.4286, 0.0, 0.4286, 0.0, 0.5714, 0.0, 0.5714, 0.0, 0.4286, 0.0, 0.5714, 0.0, 0.5714, 0.0, 0.5714, 0.0, 0.5714, 0.0, 0.4286, 0.0, 0.4286, 0.0, 0.5692, 0.0, 0.4286, 0.0, 0.5656, 0.0, 0.4286, 0.0, 0.5692, 0.0, 0.0, 0.0, 0.0, 0.0, 0.0, 0.0, 0.0, 0.0, 0.0, 1.0, 0.0, 0.5011, 0.0, 0.5018, 0.0, 1.0, 0.2857, 1.0, 0.2143, 1.0, 0.2143, 1.0, 0.2857, 1.0, 0.0, 0.5018, 0.0, 0.5011, 0.0, 0.5, 0.2143, 1.0, 0.2143, 1.0, 0.2143, 1.0, 0.2143, 0.9982, 0.2143, 1.0, 0.2857, 1.0, 0.2857, 1.0, 0.2143, 1.0, 0.2143, 1.0, 0.2143, 0.9982, 0.2857, 1.0, 0.2857, 1.0, 1.0, 0.75, 1.0, 1.0, 1.0, 1.0, 1.0, 0.75, 1.0, 0.5, 1.0, 0.75, 1.0, 0.75, 1.0, 0.5, 1.0, 0.5, 1.0, 0.5, 1.0, 0.5, 1.0, 0.5, 1.0, 1.0, 1.0, 1.0, 1.0, 0.75, 1.0, 0.75, 1.0, 0.0, 1.0, 0.0, 0.8571, 0.0, 0.8571, 0.0, 0.8571, 0.0, 0.8571, 0.0, 0.8571, 0.0, 0.8571, 0.0, 1.0, 0.0, 0.8571, 0.0, 0.8571, 0.0, 1.0, 0.0, 0.8571, 0.0, 1.0, 0.0, 0.8571, 0.0, 0.8571, 0.0, 0.8571, 0.0, 0.8571, 0.0, 0.8571, 0.0, 1.0, 0.0, 1.0, 0.0, 1.0, 0.0, 0.8571, 0.0, 0.8571, 0.0, 0.8571, 0.0, 0.8571, 0.0, 0.8571, 0.0, 0.8571, 0.0, 0.8571, 0.0, 0.8571, 0.0, 0.8571, 0.0, 0.8571, 0.0, 0.8571, 0.0, 0.8571, 0.0, 0.8571, 0.0, 0.8571, 0.0, 0.8571, 0.0, 0.8571, 0.0, 0.1463, 0.7524, 0.1463, 0.7524, 0.1482, 0.8799, 0.1482, 0.8799, 0.1463, 0.7524, 0.1463, 0.7524, 0.1482, 0.8799, 0.1482, 0.8799, 0.2075, 0.8486, 0.2143, 0.9982, 0.1482, 0.8799, 0.1988, 0.6545, 0.1988, 0.6545, 0.1695, 0.6232, 0.1695, 0.6232, 0.1695, 0.6232, 0.1695, 0.6232, 0.1463, 0.7524, 0.1463, 0.7524, 0.1482, 0.8799, 0.1482, 0.8799, 0.2075, 0.8486, 0.2075, 0.8486, 0.2075, 0.8486, 0.2075, 0.8486, 0.1988, 0.6545, 0.1988, 0.6545, 0.1842, 0.6975, 0.1842, 0.6975, 0.1692, 0.682, 0.1692, 0.682, 0.1988, 0.6545, 0.1988, 0.6545, 0.1695, 0.6232, 0.1695, 0.6232, 0.2075, 0.8486, 0.2075, 0.8486, 0.1988, 0.6545, 0.1988, 0.6545, 0.1695, 0.6232, 0.1695, 0.6232, 0.1463, 0.7524, 0.1463, 0.7524, 0.1482, 0.8799, 0.1482, 0.8799, 0.2075, 0.8486, 0.2075, 0.8486, 0.1842, 0.6975, 0.1988, 0.6545, 0.2075, 0.8486, 0.1897, 0.8171, 0.1897, 0.8171, 0.2075, 0.8486, 0.1482, 0.8799, 0.1627, 0.831, 0.1692, 0.682, 0.1695, 0.6232, 0.1988, 0.6545, 0.1842, 0.6975, 0.1612, 0.726, 0.1463, 0.7524, 0.1695, 0.6232, 0.1692, 0.682, 0.1627, 0.831, 0.1482, 0.8799, 0.1463, 0.7524, 0.1612, 0.726, 0.1704, 0.7098, 0.1704, 0.7098, 0.1716, 0.801, 0.1716, 0.801, 0.1897, 0.8171, 0.1897, 0.8171, 0.1842, 0.6975, 0.1842, 0.6975, 0.1692, 0.682, 0.1692, 0.682, 0.1612, 0.726, 0.1612, 0.726, 0.1627, 0.831, 0.1627, 0.831, 0.1897, 0.8171, 0.1897, 0.8171, 0.1612, 0.726, 0.1612, 0.726, 0.1627, 0.831, 0.1627, 0.831, 0.1753, 0.7241, 0.1842, 0.6975, 0.1897, 0.8171, 0.1787, 0.7974, 0.1787, 0.7974, 0.1897, 0.8171, 0.1627, 0.831, 0.1716, 0.801, 0.1689, 0.7177, 0.1692, 0.682, 0.1842, 0.6975, 0.1753, 0.7241, 0.1704, 0.7098, 0.1612, 0.726, 0.1692, 0.682, 0.1689, 0.7177, 0.1716, 0.801, 0.1627, 0.831, 0.1612, 0.726, 0.1704, 0.7098, 0.1753, 0.7241, 0.1787, 0.7974, 0.1716, 0.801, 0.1704, 0.7098, 0.1689, 0.7177, 0.1753, 0.7241, 0.1753, 0.7241, 0.1689, 0.7177, 0.1689, 0.7177, 0.1787, 0.7974, 0.1787, 0.7974, 0.1753, 0.7241, 0.1753, 0.7241, 0.1689, 0.7177, 0.1689, 0.7177, 0.1704, 0.7098, 0.1704, 0.7098, 0.1716, 0.801, 0.1716, 0.801, 0.1787, 0.7974, 0.1787, 0.7974])
me_plane.materials.append(mat_pelaje)
me_plane.materials.append(mat_blandas)
me_plane.materials.append(mat_ojos)
me_plane.materials.append(mat_ojos_2)
me_plane.update()

# ---- objects
ob_plane = bpy.data.objects.new('Plane', me_plane)

# ---- transforms, parenting, visibility, modifiers, constraints
ob_plane.location = (0.0, 0.0, 0.0)

# ---- collection membership
col_collection.objects.link(ob_plane)

# ---- scene / render settings (as saved in the file)
scene.frame_start = 1; scene.frame_end = 250; scene.frame_set(1)
scene.render.engine = 'BLENDER_EEVEE_NEXT'
scene.cycles.sampling_pattern = 'TABULATED_SOBOL'
bpy.context.view_layer.update()

# ---- added for rendering (the .blend has no active camera and no usable light): camera, sun
cam_auto = bpy.data.cameras.new('AutoCamera')
cam_auto.lens = 50.0
cam_auto.sensor_width = 36.0
cam_auto.clip_end = 1000.0
ob_auto_camera = bpy.data.objects.new('AutoCamera', cam_auto)
scene.collection.objects.link(ob_auto_camera)
ob_auto_camera.location = (6.02462, -6.64312, 5.33024)
ob_auto_camera.rotation_euler = (1.09748, -7.21219e-08, 0.694738)
scene.camera = ob_auto_camera
light_auto_sun = bpy.data.lights.new('AutoSun', 'SUN')
light_auto_sun.energy = 3.0
light_auto_sun.angle = 0.0523599
ob_auto_sun = bpy.data.objects.new('AutoSun', light_auto_sun)
scene.collection.objects.link(ob_auto_sun)
ob_auto_sun.rotation_euler = (0.872665, 0.174533, 0.523599)
bpy.context.view_layer.update()
